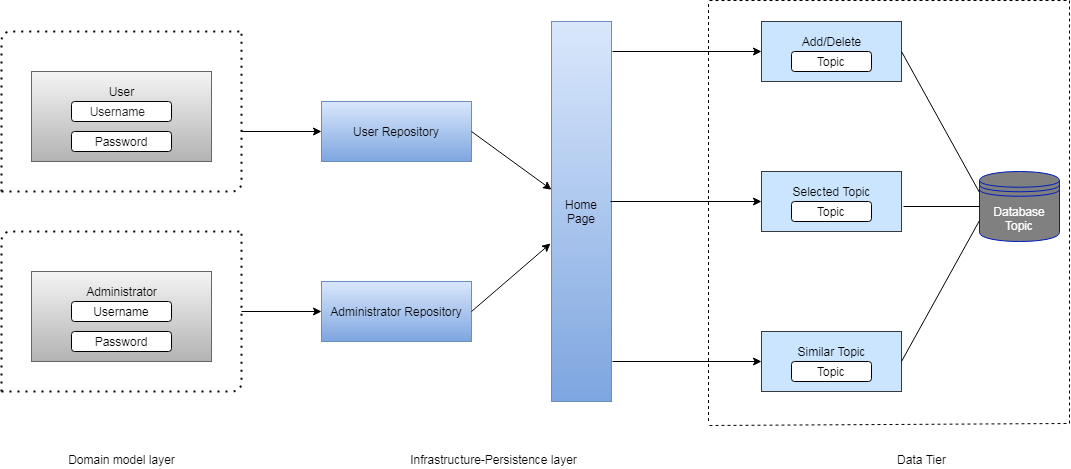

The diagram above was exported from draw.io. Its source (the exported page's mxGraphModel, read from the mxfile embedded in the PNG):
<mxGraphModel dx="1108" dy="482" grid="1" gridSize="9" guides="1" tooltips="1" connect="1" arrows="1" fold="1" page="1" pageScale="1" pageWidth="827" pageHeight="1169" math="0" shadow="0">
  <root>
    <mxCell id="0" />
    <mxCell id="1" parent="0" />
    <mxCell id="H_m8hex9OXldAECJ6uTv-4" value="" style="endArrow=none;dashed=1;html=1;dashPattern=1 3;strokeWidth=2;" edge="1" parent="1">
      <mxGeometry width="50" height="50" relative="1" as="geometry">
        <mxPoint x="120" y="200" as="sourcePoint" />
        <mxPoint x="360" y="40" as="targetPoint" />
        <Array as="points">
          <mxPoint x="120" y="40" />
        </Array>
      </mxGeometry>
    </mxCell>
    <mxCell id="H_m8hex9OXldAECJ6uTv-5" value="" style="endArrow=none;dashed=1;html=1;dashPattern=1 3;strokeWidth=2;" edge="1" parent="1">
      <mxGeometry width="50" height="50" relative="1" as="geometry">
        <mxPoint x="120" y="200" as="sourcePoint" />
        <mxPoint x="360" y="40" as="targetPoint" />
        <Array as="points">
          <mxPoint x="360" y="200" />
        </Array>
      </mxGeometry>
    </mxCell>
    <mxCell id="H_m8hex9OXldAECJ6uTv-6" value="" style="rounded=0;whiteSpace=wrap;html=1;fillColor=#f5f5f5;gradientColor=#b3b3b3;strokeColor=#666666;" vertex="1" parent="1">
      <mxGeometry x="150" y="80" width="180" height="90" as="geometry" />
    </mxCell>
    <mxCell id="H_m8hex9OXldAECJ6uTv-7" value="&lt;pre class=&quot;tw-data-text tw-text-large XcVN5d tw-ta&quot; id=&quot;tw-target-text&quot; dir=&quot;ltr&quot; style=&quot;font-family: inherit ; line-height: 36px ; border: none ; padding: 2px 0.14em 2px 0px ; position: relative ; margin-top: -2px ; margin-bottom: -2px ; resize: none ; overflow: hidden ; width: 270px ; overflow-wrap: break-word ; color: rgb(32 , 33 , 36)&quot;&gt;&lt;span class=&quot;Y2IQFc&quot; lang=&quot;en&quot;&gt;&lt;font style=&quot;font-size: 12px&quot;&gt;     Username&lt;/font&gt;&lt;/span&gt;&lt;/pre&gt;" style="rounded=1;whiteSpace=wrap;html=1;align=left;" vertex="1" parent="1">
      <mxGeometry x="190" y="110" width="100" height="20" as="geometry" />
    </mxCell>
    <mxCell id="H_m8hex9OXldAECJ6uTv-8" value="Password" style="rounded=1;whiteSpace=wrap;html=1;" vertex="1" parent="1">
      <mxGeometry x="190" y="140" width="100" height="20" as="geometry" />
    </mxCell>
    <mxCell id="H_m8hex9OXldAECJ6uTv-9" value="User" style="text;html=1;align=center;verticalAlign=middle;resizable=0;points=[];autosize=1;strokeColor=none;" vertex="1" parent="1">
      <mxGeometry x="220" y="90" width="40" height="20" as="geometry" />
    </mxCell>
    <mxCell id="H_m8hex9OXldAECJ6uTv-10" value="" style="rounded=0;whiteSpace=wrap;html=1;gradientColor=#b3b3b3;fillColor=#f5f5f5;strokeColor=#666666;" vertex="1" parent="1">
      <mxGeometry x="150" y="280" width="180" height="90" as="geometry" />
    </mxCell>
    <mxCell id="H_m8hex9OXldAECJ6uTv-11" value="Username" style="rounded=1;whiteSpace=wrap;html=1;" vertex="1" parent="1">
      <mxGeometry x="190" y="310" width="100" height="20" as="geometry" />
    </mxCell>
    <mxCell id="H_m8hex9OXldAECJ6uTv-12" value="Password" style="rounded=1;whiteSpace=wrap;html=1;" vertex="1" parent="1">
      <mxGeometry x="190" y="340" width="100" height="20" as="geometry" />
    </mxCell>
    <mxCell id="H_m8hex9OXldAECJ6uTv-13" value="Administrator" style="text;html=1;align=center;verticalAlign=middle;resizable=0;points=[];autosize=1;strokeColor=none;" vertex="1" parent="1">
      <mxGeometry x="195" y="290" width="90" height="20" as="geometry" />
    </mxCell>
    <mxCell id="H_m8hex9OXldAECJ6uTv-14" value="" style="endArrow=none;dashed=1;html=1;dashPattern=1 3;strokeWidth=2;" edge="1" parent="1">
      <mxGeometry width="50" height="50" relative="1" as="geometry">
        <mxPoint x="120" y="400" as="sourcePoint" />
        <mxPoint x="360" y="240" as="targetPoint" />
        <Array as="points">
          <mxPoint x="360" y="400" />
        </Array>
      </mxGeometry>
    </mxCell>
    <mxCell id="H_m8hex9OXldAECJ6uTv-15" value="" style="endArrow=none;dashed=1;html=1;dashPattern=1 3;strokeWidth=2;" edge="1" parent="1">
      <mxGeometry width="50" height="50" relative="1" as="geometry">
        <mxPoint x="120" y="400" as="sourcePoint" />
        <mxPoint x="360" y="240" as="targetPoint" />
        <Array as="points">
          <mxPoint x="120" y="240" />
        </Array>
      </mxGeometry>
    </mxCell>
    <mxCell id="H_m8hex9OXldAECJ6uTv-16" value="User Repository" style="rounded=0;whiteSpace=wrap;html=1;fillColor=#dae8fc;gradientColor=#7ea6e0;strokeColor=#6c8ebf;" vertex="1" parent="1">
      <mxGeometry x="440" y="110" width="150" height="60" as="geometry" />
    </mxCell>
    <mxCell id="H_m8hex9OXldAECJ6uTv-17" value="Administrator Repository" style="rounded=0;whiteSpace=wrap;html=1;fillColor=#dae8fc;gradientColor=#7ea6e0;strokeColor=#6c8ebf;" vertex="1" parent="1">
      <mxGeometry x="440" y="290" width="150" height="60" as="geometry" />
    </mxCell>
    <mxCell id="H_m8hex9OXldAECJ6uTv-18" value="" style="endArrow=classic;html=1;entryX=0;entryY=0.5;entryDx=0;entryDy=0;" edge="1" parent="1" target="H_m8hex9OXldAECJ6uTv-16">
      <mxGeometry width="50" height="50" relative="1" as="geometry">
        <mxPoint x="360" y="140" as="sourcePoint" />
        <mxPoint x="90" y="210" as="targetPoint" />
      </mxGeometry>
    </mxCell>
    <mxCell id="H_m8hex9OXldAECJ6uTv-19" value="" style="endArrow=classic;html=1;entryX=0;entryY=0.5;entryDx=0;entryDy=0;" edge="1" parent="1" target="H_m8hex9OXldAECJ6uTv-17">
      <mxGeometry width="50" height="50" relative="1" as="geometry">
        <mxPoint x="360" y="320" as="sourcePoint" />
        <mxPoint x="580" y="400" as="targetPoint" />
      </mxGeometry>
    </mxCell>
    <mxCell id="H_m8hex9OXldAECJ6uTv-20" value="Home Page" style="rounded=0;whiteSpace=wrap;html=1;fillColor=#dae8fc;gradientColor=#7ea6e0;strokeColor=#6c8ebf;" vertex="1" parent="1">
      <mxGeometry x="670" y="30" width="60" height="380" as="geometry" />
    </mxCell>
    <mxCell id="H_m8hex9OXldAECJ6uTv-21" value="" style="endArrow=classic;html=1;exitX=1;exitY=0.5;exitDx=0;exitDy=0;" edge="1" parent="1" source="H_m8hex9OXldAECJ6uTv-16" target="H_m8hex9OXldAECJ6uTv-20">
      <mxGeometry width="50" height="50" relative="1" as="geometry">
        <mxPoint x="560" y="270" as="sourcePoint" />
        <mxPoint x="610" y="220" as="targetPoint" />
      </mxGeometry>
    </mxCell>
    <mxCell id="H_m8hex9OXldAECJ6uTv-22" value="" style="endArrow=classic;html=1;exitX=1;exitY=0.5;exitDx=0;exitDy=0;" edge="1" parent="1" source="H_m8hex9OXldAECJ6uTv-17">
      <mxGeometry width="50" height="50" relative="1" as="geometry">
        <mxPoint x="590" y="280" as="sourcePoint" />
        <mxPoint x="669" y="252" as="targetPoint" />
      </mxGeometry>
    </mxCell>
    <mxCell id="H_m8hex9OXldAECJ6uTv-24" value="" style="rounded=0;whiteSpace=wrap;html=1;fillColor=#cce5ff;strokeColor=#36393d;" vertex="1" parent="1">
      <mxGeometry x="880" y="30" width="140" height="60" as="geometry" />
    </mxCell>
    <mxCell id="H_m8hex9OXldAECJ6uTv-25" value="Topic" style="rounded=1;whiteSpace=wrap;html=1;" vertex="1" parent="1">
      <mxGeometry x="910" y="60" width="80" height="20" as="geometry" />
    </mxCell>
    <mxCell id="H_m8hex9OXldAECJ6uTv-26" value="Add/Delete" style="text;html=1;align=center;verticalAlign=middle;resizable=0;points=[];autosize=1;strokeColor=none;" vertex="1" parent="1">
      <mxGeometry x="915" y="40" width="70" height="20" as="geometry" />
    </mxCell>
    <mxCell id="H_m8hex9OXldAECJ6uTv-27" value="" style="rounded=0;whiteSpace=wrap;html=1;fillColor=#cce5ff;strokeColor=#36393d;" vertex="1" parent="1">
      <mxGeometry x="880" y="180" width="140" height="60" as="geometry" />
    </mxCell>
    <mxCell id="H_m8hex9OXldAECJ6uTv-28" value="Topic" style="rounded=1;whiteSpace=wrap;html=1;" vertex="1" parent="1">
      <mxGeometry x="910" y="210" width="80" height="20" as="geometry" />
    </mxCell>
    <mxCell id="H_m8hex9OXldAECJ6uTv-29" value="Selected Topic" style="text;html=1;align=center;verticalAlign=middle;resizable=0;points=[];autosize=1;strokeColor=none;" vertex="1" parent="1">
      <mxGeometry x="905" y="190" width="90" height="20" as="geometry" />
    </mxCell>
    <mxCell id="H_m8hex9OXldAECJ6uTv-30" value="" style="rounded=0;whiteSpace=wrap;html=1;fillColor=#cce5ff;strokeColor=#36393d;" vertex="1" parent="1">
      <mxGeometry x="880" y="340" width="140" height="60" as="geometry" />
    </mxCell>
    <mxCell id="H_m8hex9OXldAECJ6uTv-31" value="Topic" style="rounded=1;whiteSpace=wrap;html=1;" vertex="1" parent="1">
      <mxGeometry x="910" y="370" width="80" height="20" as="geometry" />
    </mxCell>
    <mxCell id="H_m8hex9OXldAECJ6uTv-32" value="Similar Topic" style="text;html=1;align=center;verticalAlign=middle;resizable=0;points=[];autosize=1;strokeColor=none;" vertex="1" parent="1">
      <mxGeometry x="910" y="350" width="80" height="20" as="geometry" />
    </mxCell>
    <mxCell id="H_m8hex9OXldAECJ6uTv-33" value="Database&lt;br&gt;Topic" style="shape=datastore;whiteSpace=wrap;html=1;fillColor=#808080;strokeColor=#001DBC;fontColor=#ffffff;" vertex="1" parent="1">
      <mxGeometry x="1098" y="180" width="80" height="70" as="geometry" />
    </mxCell>
    <mxCell id="H_m8hex9OXldAECJ6uTv-34" value="" style="endArrow=none;html=1;exitX=1;exitY=0.5;exitDx=0;exitDy=0;entryX=0;entryY=0.3;entryDx=0;entryDy=0;" edge="1" parent="1" source="H_m8hex9OXldAECJ6uTv-24" target="H_m8hex9OXldAECJ6uTv-33">
      <mxGeometry width="50" height="50" relative="1" as="geometry">
        <mxPoint x="1143" y="113" as="sourcePoint" />
        <mxPoint x="1193" y="63" as="targetPoint" />
      </mxGeometry>
    </mxCell>
    <mxCell id="H_m8hex9OXldAECJ6uTv-35" value="" style="endArrow=none;html=1;entryX=0;entryY=0.5;entryDx=0;entryDy=0;" edge="1" parent="1" target="H_m8hex9OXldAECJ6uTv-33">
      <mxGeometry width="50" height="50" relative="1" as="geometry">
        <mxPoint x="1022" y="215" as="sourcePoint" />
        <mxPoint x="1175" y="306" as="targetPoint" />
      </mxGeometry>
    </mxCell>
    <mxCell id="H_m8hex9OXldAECJ6uTv-36" value="" style="endArrow=none;html=1;entryX=0;entryY=0.7;entryDx=0;entryDy=0;exitX=1;exitY=0.5;exitDx=0;exitDy=0;" edge="1" parent="1" source="H_m8hex9OXldAECJ6uTv-30" target="H_m8hex9OXldAECJ6uTv-33">
      <mxGeometry width="50" height="50" relative="1" as="geometry">
        <mxPoint x="1116" y="374" as="sourcePoint" />
        <mxPoint x="1166" y="324" as="targetPoint" />
      </mxGeometry>
    </mxCell>
    <mxCell id="H_m8hex9OXldAECJ6uTv-37" value="" style="endArrow=classic;html=1;entryX=0;entryY=0.5;entryDx=0;entryDy=0;" edge="1" parent="1" target="H_m8hex9OXldAECJ6uTv-24">
      <mxGeometry width="50" height="50" relative="1" as="geometry">
        <mxPoint x="731" y="60" as="sourcePoint" />
        <mxPoint x="851" y="36" as="targetPoint" />
      </mxGeometry>
    </mxCell>
    <mxCell id="H_m8hex9OXldAECJ6uTv-38" value="" style="endArrow=classic;html=1;entryX=0;entryY=0.5;entryDx=0;entryDy=0;" edge="1" parent="1" target="H_m8hex9OXldAECJ6uTv-27">
      <mxGeometry width="50" height="50" relative="1" as="geometry">
        <mxPoint x="729" y="210" as="sourcePoint" />
        <mxPoint x="851" y="189" as="targetPoint" />
      </mxGeometry>
    </mxCell>
    <mxCell id="H_m8hex9OXldAECJ6uTv-39" value="" style="endArrow=classic;html=1;entryX=0;entryY=0.5;entryDx=0;entryDy=0;" edge="1" parent="1" target="H_m8hex9OXldAECJ6uTv-30">
      <mxGeometry width="50" height="50" relative="1" as="geometry">
        <mxPoint x="731" y="370" as="sourcePoint" />
        <mxPoint x="833" y="351" as="targetPoint" />
      </mxGeometry>
    </mxCell>
    <mxCell id="H_m8hex9OXldAECJ6uTv-40" value="" style="endArrow=none;dashed=1;html=1;" edge="1" parent="1">
      <mxGeometry width="50" height="50" relative="1" as="geometry">
        <mxPoint x="827" y="429.5" as="sourcePoint" />
        <mxPoint x="827" y="10.5" as="targetPoint" />
      </mxGeometry>
    </mxCell>
    <mxCell id="H_m8hex9OXldAECJ6uTv-42" value="" style="endArrow=none;dashed=1;html=1;" edge="1" parent="1">
      <mxGeometry width="50" height="50" relative="1" as="geometry">
        <mxPoint x="1188" y="432" as="sourcePoint" />
        <mxPoint x="1188" y="9" as="targetPoint" />
      </mxGeometry>
    </mxCell>
    <mxCell id="H_m8hex9OXldAECJ6uTv-43" value="" style="endArrow=none;dashed=1;html=1;" edge="1" parent="1">
      <mxGeometry width="50" height="50" relative="1" as="geometry">
        <mxPoint x="828" y="434" as="sourcePoint" />
        <mxPoint x="1188" y="432" as="targetPoint" />
      </mxGeometry>
    </mxCell>
    <mxCell id="H_m8hex9OXldAECJ6uTv-44" value="" style="endArrow=none;dashed=1;html=1;" edge="1" parent="1">
      <mxGeometry width="50" height="50" relative="1" as="geometry">
        <mxPoint x="828" y="9" as="sourcePoint" />
        <mxPoint x="1188" y="9" as="targetPoint" />
      </mxGeometry>
    </mxCell>
    <mxCell id="H_m8hex9OXldAECJ6uTv-45" value="Domain model layer" style="text;html=1;align=center;verticalAlign=middle;resizable=0;points=[];autosize=1;strokeColor=none;" vertex="1" parent="1">
      <mxGeometry x="181.5" y="459" width="117" height="18" as="geometry" />
    </mxCell>
    <mxCell id="H_m8hex9OXldAECJ6uTv-46" value="Infrastructure-Persistence layer" style="text;html=1;align=center;verticalAlign=middle;resizable=0;points=[];autosize=1;strokeColor=none;" vertex="1" parent="1">
      <mxGeometry x="522" y="459" width="180" height="18" as="geometry" />
    </mxCell>
    <mxCell id="H_m8hex9OXldAECJ6uTv-47" value="Data Tier" style="text;html=1;align=center;verticalAlign=middle;resizable=0;points=[];autosize=1;strokeColor=none;" vertex="1" parent="1">
      <mxGeometry x="1008" y="459" width="63" height="18" as="geometry" />
    </mxCell>
  </root>
</mxGraphModel>